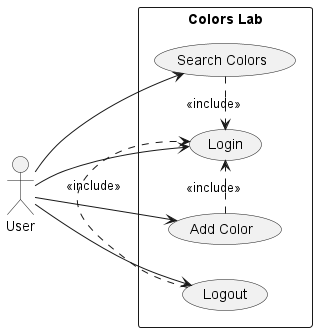

The diagram above was rendered by PlantUML. Its source (embedded in the PNG):
@startuml
left to right direction
' Actor
actor User

' System boundary
rectangle "Colors Lab" {

    ' Authentication
    User --> (Login)

    ' Authenticated actions
    User --> (Search Colors)
    User --> (Add Color)
    User --> (Logout)

    ' Relationships (must be logged in first)
    (Search Colors) .> (Login) : <<include>>
    (Add Color) .> (Login) : <<include>>
    (Logout) .> (Login) : <<include>>

}
@enduml